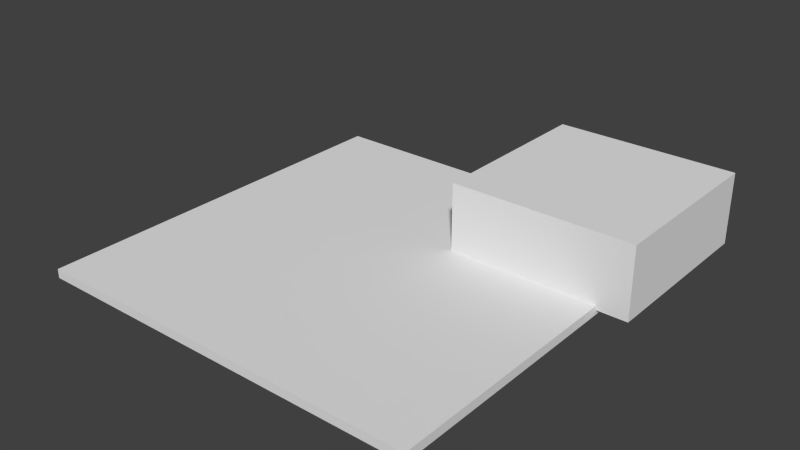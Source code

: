 # Source: test-ssao.blend  (saved by Blender 2.64.2; exported with 4.5.12 LTS)
import bpy
from mathutils import Matrix  # noqa: F401  (used for matrix-valued properties, if any)

bpy.ops.wm.read_factory_settings(use_empty=True)
scene = bpy.context.scene
scene.name = 'Scene'

# ---- collections
col_collection_1 = bpy.data.collections.new('Collection 1'); scene.collection.children.link(col_collection_1)

# ---- world
world_world = bpy.data.worlds.new('World'); scene.world = world_world
world_world.color = (0.05088, 0.05088, 0.05088)
world_world.use_sun_shadow = False
world_world.sun_shadow_jitter_overblur = 0.0
world_world.cycles.sampling_method = 'MANUAL'
world_world.cycles.sample_map_resolution = 256

# ---- meshes
me_cube_001 = bpy.data.meshes.new('Cube.001')
me_cube_001.from_pydata([(-1.0, -1.0, -1.0), (-1.0, 1.0, -1.0), (1.0, 1.0, -1.0), (1.0, -1.0, -1.0), (-1.0, -1.0, 1.0), (-1.0, 1.0, 1.0), (1.0, 1.0, 1.0), (1.0, -1.0, 1.0), (-3.686, -3.788, -1.125), (-3.686, 0.6338, -1.125), (0.6683, 0.6338, -1.125), (0.6683, -3.788, -1.125), (-3.686, -3.788, -0.875), (-3.686, 0.6338, -0.875), (0.6683, 0.6338, -0.875), (0.6683, -3.788, -0.875)], [], [(4, 5, 1), (5, 6, 2), (6, 7, 3), (7, 4, 0), (0, 1, 2), (7, 6, 5), (0, 4, 1), (1, 5, 2), (2, 6, 3), (3, 7, 0), (3, 0, 2), (4, 7, 5), (12, 13, 9), (13, 14, 10), (14, 15, 11), (15, 12, 8), (8, 9, 10), (15, 14, 13), (8, 12, 9), (9, 13, 10), (10, 14, 11), (11, 15, 8), (11, 8, 10), (12, 15, 13)])
me_cube_001.use_remesh_preserve_volume = False
me_cube_001.use_remesh_preserve_attributes = False
me_cube_001.use_mirror_vertex_groups = False
me_cube_001.update()

# ---- objects
ob_tree_10_trunk = bpy.data.objects.new('tree_10_trunk', me_cube_001)

# ---- transforms, parenting, visibility, modifiers, constraints
ob_tree_10_trunk.location = (1.532, 1.577, 0.45)
ob_tree_10_trunk.scale = (1.016, 1.0, 0.4)
ob_tree_10_trunk.lineart.crease_threshold = 0.0

# ---- collection membership
col_collection_1.objects.link(ob_tree_10_trunk)

# ---- scene / render settings (as saved in the file)
scene.frame_start = 1; scene.frame_end = 250; scene.frame_set(1)
scene.render.engine = 'BLENDER_EEVEE_NEXT'
scene.render.image_settings.color_mode = 'RGB'
scene.render.image_settings.compression = 90
scene.render.resolution_percentage = 50
scene.render.dither_intensity = 0.0
scene.render.bake_margin = 2
scene.render.bake_bias = 0.0
scene.cycles.use_denoising = False
scene.cycles.samples = 10
scene.cycles.sampling_pattern = 'TABULATED_SOBOL'
scene.cycles.light_sampling_threshold = 0.0
scene.cycles.use_adaptive_sampling = False
scene.cycles.use_light_tree = False
scene.cycles.blur_glossy = 0.0
scene.cycles.volume_bounces = 1
scene.cycles.pixel_filter_type = 'GAUSSIAN'
scene.cycles.sample_clamp_indirect = 0.0
scene.view_settings.view_transform = 'Standard'
bpy.context.view_layer.update()

# ---- added for rendering (the .blend has no active camera and no usable light): camera, sun
cam_auto = bpy.data.cameras.new('AutoCamera')
cam_auto.lens = 50.0
cam_auto.sensor_width = 36.0
cam_auto.clip_end = 1000.0
ob_auto_camera = bpy.data.objects.new('AutoCamera', cam_auto)
scene.collection.objects.link(ob_auto_camera)
ob_auto_camera.location = (6.46368, -7.37116, 5.46118)
ob_auto_camera.rotation_euler = (1.09748, -7.21219e-08, 0.694738)
scene.camera = ob_auto_camera
light_auto_sun = bpy.data.lights.new('AutoSun', 'SUN')
light_auto_sun.energy = 3.0
light_auto_sun.angle = 0.0523599
ob_auto_sun = bpy.data.objects.new('AutoSun', light_auto_sun)
scene.collection.objects.link(ob_auto_sun)
ob_auto_sun.rotation_euler = (0.872665, 0.174533, 0.523599)
bpy.context.view_layer.update()

